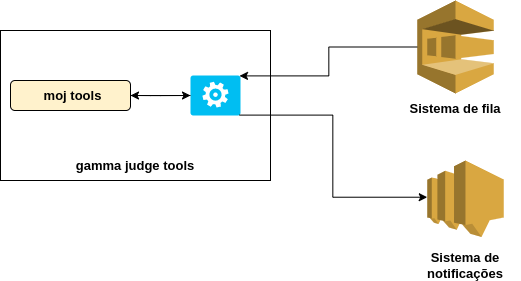

The diagram above was exported from draw.io. Its source (the exported page's mxGraphModel, read from the mxfile embedded in the PNG):
<mxGraphModel dx="1805" dy="992" grid="1" gridSize="10" guides="1" tooltips="1" connect="1" arrows="1" fold="1" page="1" pageScale="1" pageWidth="827" pageHeight="1169" math="0" shadow="0">
  <root>
    <mxCell id="0" />
    <mxCell id="1" parent="0" />
    <mxCell id="2" value="" style="group;fontStyle=1" vertex="1" connectable="0" parent="1">
      <mxGeometry x="520" y="150" width="110" height="123" as="geometry" />
    </mxCell>
    <mxCell id="3" value="" style="outlineConnect=0;dashed=0;verticalLabelPosition=bottom;verticalAlign=top;align=center;html=1;shape=mxgraph.aws3.sqs;fillColor=#D9A741;gradientColor=none;fontSize=13;" vertex="1" parent="2">
      <mxGeometry x="16.75" width="76.5" height="93" as="geometry" />
    </mxCell>
    <mxCell id="4" value="Sistema de fila" style="text;html=1;strokeColor=none;fillColor=none;align=center;verticalAlign=middle;whiteSpace=wrap;rounded=0;fontSize=13;fontStyle=1" vertex="1" parent="2">
      <mxGeometry y="93" width="110" height="30" as="geometry" />
    </mxCell>
    <mxCell id="5" value="" style="group;fontStyle=1" vertex="1" connectable="0" parent="1">
      <mxGeometry x="530" y="310" width="110" height="120" as="geometry" />
    </mxCell>
    <mxCell id="6" value="" style="outlineConnect=0;dashed=0;verticalLabelPosition=bottom;verticalAlign=top;align=center;html=1;shape=mxgraph.aws3.sns;fillColor=#D9A741;gradientColor=none;fontSize=13;" vertex="1" parent="5">
      <mxGeometry x="16.75" width="76.5" height="76.5" as="geometry" />
    </mxCell>
    <mxCell id="7" value="Sistema de notificações" style="text;html=1;strokeColor=none;fillColor=none;align=center;verticalAlign=middle;whiteSpace=wrap;rounded=0;fontSize=13;fontStyle=1" vertex="1" parent="5">
      <mxGeometry y="90" width="110" height="30" as="geometry" />
    </mxCell>
    <mxCell id="8" value="" style="rounded=0;whiteSpace=wrap;html=1;fontSize=13;" vertex="1" parent="1">
      <mxGeometry x="120" y="180" width="270" height="150" as="geometry" />
    </mxCell>
    <mxCell id="9" value="" style="group" vertex="1" connectable="0" parent="1">
      <mxGeometry x="130" y="230" width="120" height="30" as="geometry" />
    </mxCell>
    <mxCell id="10" value="" style="rounded=1;whiteSpace=wrap;html=1;fontSize=13;fillColor=#FFF2CC;" vertex="1" parent="9">
      <mxGeometry width="120" height="30" as="geometry" />
    </mxCell>
    <mxCell id="11" value="moj tools" style="text;html=1;strokeColor=none;fillColor=none;align=center;verticalAlign=middle;whiteSpace=wrap;rounded=0;fontSize=13;fontStyle=1" vertex="1" parent="9">
      <mxGeometry x="5" width="115" height="30" as="geometry" />
    </mxCell>
    <mxCell id="12" value="gamma judge tools" style="text;html=1;strokeColor=none;fillColor=none;align=center;verticalAlign=middle;whiteSpace=wrap;rounded=0;fontSize=13;fontStyle=1" vertex="1" parent="1">
      <mxGeometry x="190" y="300" width="130" height="30" as="geometry" />
    </mxCell>
    <mxCell id="13" value="" style="verticalLabelPosition=bottom;html=1;verticalAlign=top;align=center;strokeColor=none;fillColor=#00BEF2;shape=mxgraph.azure.worker_role;fontSize=13;" vertex="1" parent="1">
      <mxGeometry x="310" y="225" width="50" height="40" as="geometry" />
    </mxCell>
    <mxCell id="14" value="" style="edgeStyle=elbowEdgeStyle;elbow=horizontal;endArrow=classic;html=1;rounded=0;fontSize=13;entryX=0.98;entryY=0.01;entryDx=0;entryDy=0;entryPerimeter=0;" edge="1" source="3" target="13" parent="1">
      <mxGeometry width="50" height="50" relative="1" as="geometry">
        <mxPoint x="200" y="450" as="sourcePoint" />
        <mxPoint x="250" y="400" as="targetPoint" />
      </mxGeometry>
    </mxCell>
    <mxCell id="15" value="" style="edgeStyle=elbowEdgeStyle;elbow=horizontal;endArrow=classic;html=1;rounded=0;fontSize=13;entryX=0;entryY=0.48;entryDx=0;entryDy=0;entryPerimeter=0;exitX=0.98;exitY=0.99;exitDx=0;exitDy=0;exitPerimeter=0;" edge="1" source="13" target="6" parent="1">
      <mxGeometry width="50" height="50" relative="1" as="geometry">
        <mxPoint x="546.75" y="206.5" as="sourcePoint" />
        <mxPoint x="370" y="255" as="targetPoint" />
      </mxGeometry>
    </mxCell>
    <mxCell id="16" value="" style="edgeStyle=segmentEdgeStyle;endArrow=classic;html=1;rounded=0;fontSize=13;entryX=1;entryY=0.5;entryDx=0;entryDy=0;exitX=0;exitY=0.5;exitDx=0;exitDy=0;exitPerimeter=0;" edge="1" source="13" target="11" parent="1">
      <mxGeometry width="50" height="50" relative="1" as="geometry">
        <mxPoint x="200" y="450" as="sourcePoint" />
        <mxPoint x="250" y="400" as="targetPoint" />
        <Array as="points">
          <mxPoint x="280" y="245" />
          <mxPoint x="280" y="245" />
        </Array>
      </mxGeometry>
    </mxCell>
    <mxCell id="17" value="" style="edgeStyle=segmentEdgeStyle;endArrow=classic;html=1;rounded=0;fontSize=13;entryX=0;entryY=0.5;entryDx=0;entryDy=0;exitX=1;exitY=0.5;exitDx=0;exitDy=0;entryPerimeter=0;" edge="1" source="11" target="13" parent="1">
      <mxGeometry width="50" height="50" relative="1" as="geometry">
        <mxPoint x="321" y="235.39999999999998" as="sourcePoint" />
        <mxPoint x="260" y="240" as="targetPoint" />
        <Array as="points">
          <mxPoint x="270" y="245" />
          <mxPoint x="270" y="245" />
        </Array>
      </mxGeometry>
    </mxCell>
  </root>
</mxGraphModel>